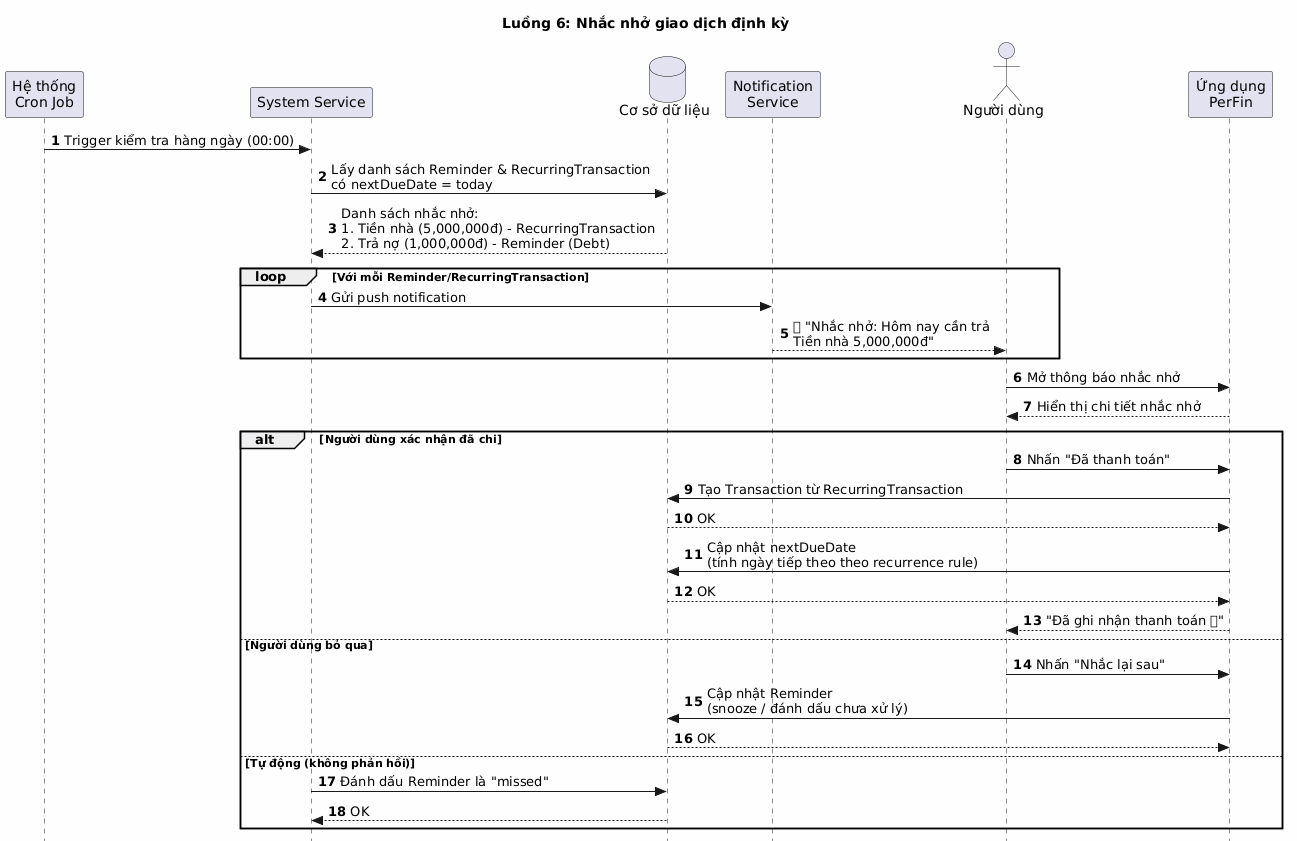

The diagram above was rendered by PlantUML. Its source (embedded in the PNG):
@startuml
' ===========================================================
' 6. Luồng nhắc nhở giao dịch định kỳ
' ===========================================================
title **Luồng 6: Nhắc nhở giao dịch định kỳ**

skinparam style strictuml
skinparam backgroundColor #FEFEFE

participant "Hệ thống\nCron Job" as Cron
participant "System Service" as System
database "Cơ sở dữ liệu" as DB
participant "Notification\nService" as Notif
actor "Người dùng" as User
participant "Ứng dụng\nPerFin" as App

autonumber

Cron -> System : Trigger kiểm tra hàng ngày (00:00)

System -> DB : Lấy danh sách Reminder & RecurringTransaction\ncó nextDueDate = today
DB --> System : Danh sách nhắc nhở:\n1. Tiền nhà (5,000,000đ) - RecurringTransaction\n2. Trả nợ (1,000,000đ) - Reminder (Debt)

loop Với mỗi Reminder/RecurringTransaction
    System -> Notif : Gửi push notification
    Notif --> User : 🔔 "Nhắc nhở: Hôm nay cần trả\nTiền nhà 5,000,000đ"
end

User -> App : Mở thông báo nhắc nhở
App --> User : Hiển thị chi tiết nhắc nhở

alt Người dùng xác nhận đã chi
    User -> App : Nhấn "Đã thanh toán"
    App -> DB : Tạo Transaction từ RecurringTransaction
    DB --> App : OK
    App -> DB : Cập nhật nextDueDate\n(tính ngày tiếp theo theo recurrence rule)
    DB --> App : OK
    App --> User : "Đã ghi nhận thanh toán ✅"
else Người dùng bỏ qua
    User -> App : Nhấn "Nhắc lại sau"
    App -> DB : Cập nhật Reminder\n(snooze / đánh dấu chưa xử lý)
    DB --> App : OK
else Tự động (không phản hồi)
    System -> DB : Đánh dấu Reminder là "missed"
    DB --> System : OK
end
@enduml